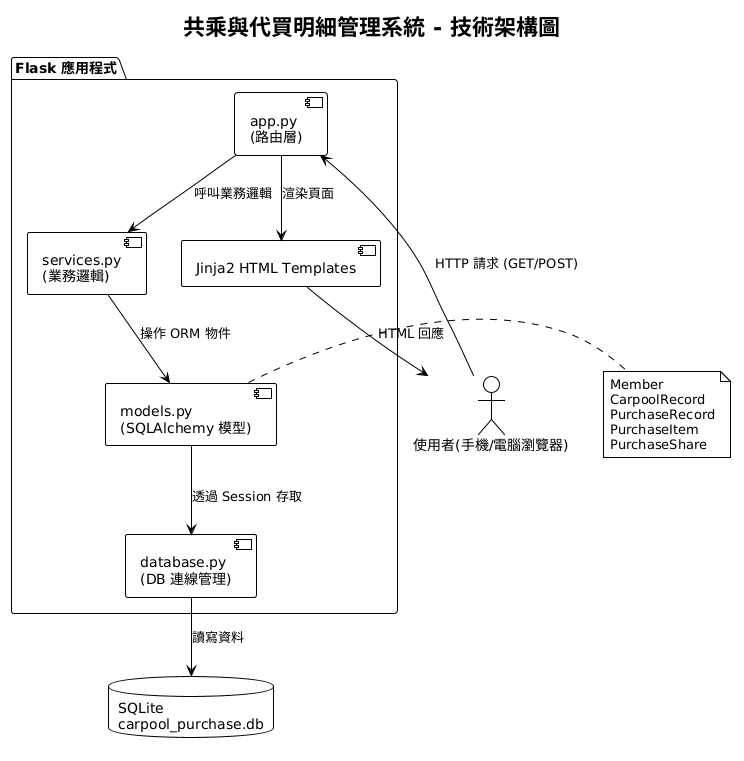

The diagram above was rendered by PlantUML. Its source (embedded in the PNG):
@startuml
!theme plain
title 共乘與代買明細管理系統 - 技術架構圖

actor "使用者(手機/電腦瀏覽器)" as User

package "Flask 應用程式" {
  component [app.py\n(路由層)] as AppPy
  component [services.py\n(業務邏輯)] as Services
  component [models.py\n(SQLAlchemy 模型)] as Models
  component [database.py\n(DB 連線管理)] as DatabasePy
  component [Jinja2 HTML Templates] as Templates
}

database "SQLite\ncarpool_purchase.db" as SQLite

User --> AppPy : HTTP 請求 (GET/POST)
AppPy --> Templates : 渲染頁面
Templates --> User : HTML 回應

AppPy --> Services : 呼叫業務邏輯
Services --> Models : 操作 ORM 物件
Models --> DatabasePy : 透過 Session 存取
DatabasePy --> SQLite : 讀寫資料

note right of Models
  Member
  CarpoolRecord
  PurchaseRecord
  PurchaseItem
  PurchaseShare
end note
@enduml